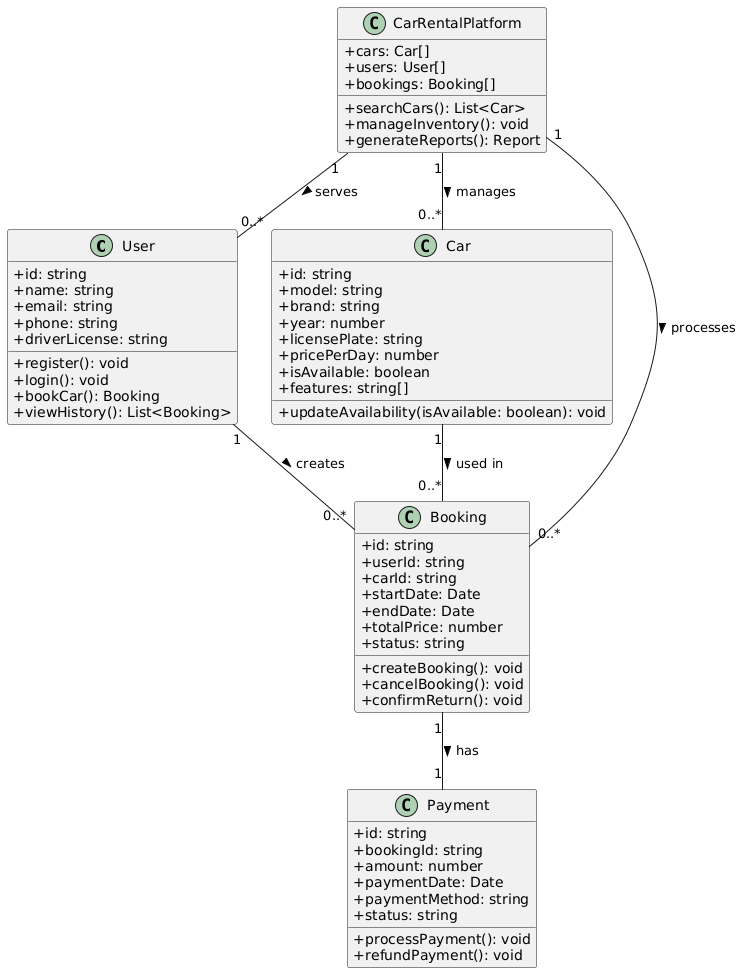

The diagram above was rendered by PlantUML. Its source (embedded in the PNG):
@startuml
skinparam classAttributeIconSize 0

class User {
  +id: string
  +name: string
  +email: string
  +phone: string
  +driverLicense: string
  +register(): void
  +login(): void
  +bookCar(): Booking
  +viewHistory(): List<Booking>
}

class Car {
  +id: string
  +model: string
  +brand: string
  +year: number
  +licensePlate: string
  +pricePerDay: number
  +isAvailable: boolean
  +features: string[]
  +updateAvailability(isAvailable: boolean): void
}

class Booking {
  +id: string
  +userId: string
  +carId: string
  +startDate: Date
  +endDate: Date
  +totalPrice: number
  +status: string
  +createBooking(): void
  +cancelBooking(): void
  +confirmReturn(): void
}

class Payment {
  +id: string
  +bookingId: string
  +amount: number
  +paymentDate: Date
  +paymentMethod: string
  +status: string
  +processPayment(): void
  +refundPayment(): void
}

class CarRentalPlatform {
  +cars: Car[]
  +users: User[]
  +bookings: Booking[]
  +searchCars(): List<Car>
  +manageInventory(): void
  +generateReports(): Report
}

' Связи между классами

User "1" -- "0..*" Booking : creates >
Car "1" -- "0..*" Booking : used in >
Booking "1" -- "1" Payment : has >
CarRentalPlatform "1" -- "0..*" Car : manages >
CarRentalPlatform "1" -- "0..*" User : serves >
CarRentalPlatform "1" -- "0..*" Booking : processes >
@enduml